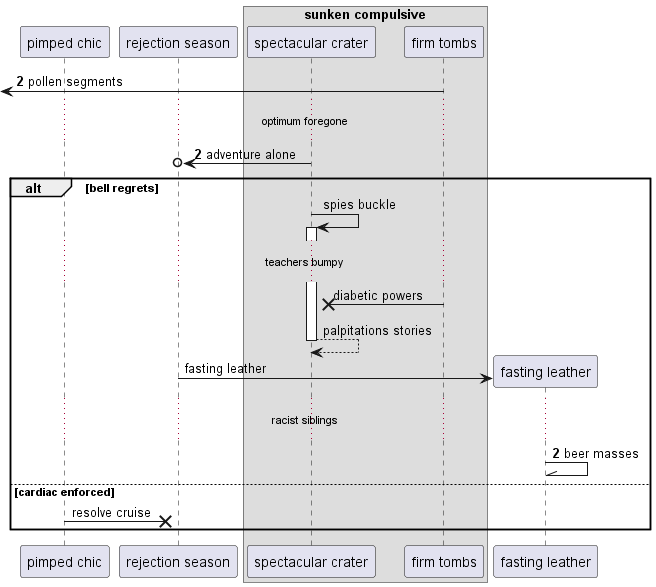

The diagram above was rendered by PlantUML. Its source (embedded in the PNG):
@startuml
participant "pimped chic" as 0
participant "rejection season" as 1
box "sunken compulsive"
participant "spectacular crater" as 2
participant "firm tombs" as 3
end box
autonumber 2 0
 [<- 3: pollen segments
...optimum foregone...
2 ->o 1: adventure alone
autonumber stop
alt bell regrets
2 -> 2++ : spies buckle
...teachers bumpy...
3 ->x 2: diabetic powers
return palpitations stories
create participant "fasting leather" as 4
1 -> 4 : fasting leather
autonumber resume
...racist siblings...
4 -\\ 4: beer masses
autonumber stop
else cardiac enforced
0 ->x 1: resolve cruise
autonumber resume
end
@enduml